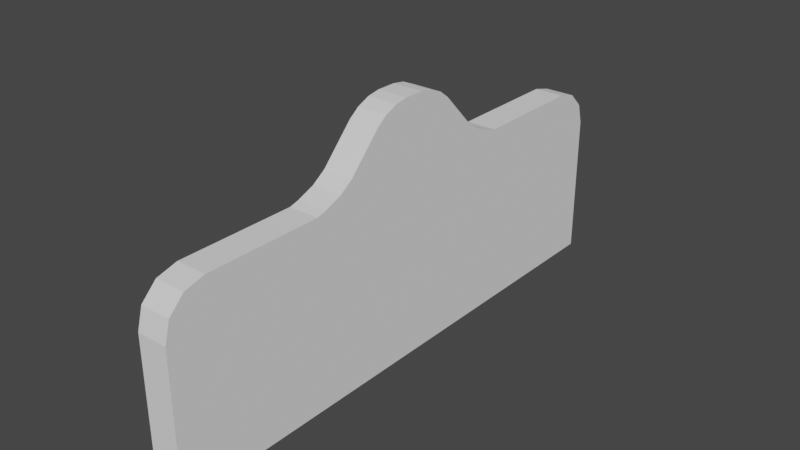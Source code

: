 # Source: Royal_Bed.blend  (saved by Blender 2.90.8; exported with 4.5.12 LTS)
import bpy
from mathutils import Matrix  # noqa: F401  (used for matrix-valued properties, if any)

bpy.ops.wm.read_factory_settings(use_empty=True)
scene = bpy.context.scene
scene.name = 'Scene'

# ---- collections
col_collection = bpy.data.collections.new('Collection'); scene.collection.children.link(col_collection)

# ---- node groups
ng_auto_smooth = bpy.data.node_groups.new('Auto Smooth', 'GeometryNodeTree')
_s = ng_auto_smooth.interface.new_socket(name='Geometry', in_out='OUTPUT', socket_type='NodeSocketGeometry')
_s = ng_auto_smooth.interface.new_socket(name='Geometry', in_out='INPUT', socket_type='NodeSocketGeometry')
_s = ng_auto_smooth.interface.new_socket(name='Angle', in_out='INPUT', socket_type='NodeSocketFloat')
_s.subtype = 'ANGLE'
_s.min_value = 0.0
_s.max_value = 3.142
ng_auto_smooth.is_modifier = True
_N = ng_auto_smooth.nodes; _L = ng_auto_smooth.links
n0 = _N.new('NodeGroupOutput'); n0.name = 'Group Output'; n0.location = (480, -100)
n1 = _N.new('NodeGroupInput'); n1.name = 'Group Input'; n1.location = (-420, -300)
n2 = _N.new('NodeGroupInput'); n2.name = 'Group Input.001'; n2.location = (-60, -100)
n3 = _N.new('GeometryNodeSetShadeSmooth'); n3.name = 'Set Shade Smooth'; n3.location = (120, -100)
n3.domain = 'EDGE'
n4 = _N.new('GeometryNodeSetShadeSmooth'); n4.name = 'Set Shade Smooth.001'; n4.location = (300, -100)
n5 = _N.new('GeometryNodeInputMeshEdgeAngle'); n5.name = 'Edge Angle'; n5.location = (-420, -220)
n6 = _N.new('GeometryNodeInputEdgeSmooth'); n6.name = 'Is Edge Smooth'; n6.location = (-60, -160)
n7 = _N.new('GeometryNodeInputShadeSmooth'); n7.name = 'Is Face Smooth'; n7.location = (-240, -340)
n8 = _N.new('FunctionNodeBooleanMath'); n8.name = 'Boolean Math'; n8.location = (-60, -220)
n9 = _N.new('FunctionNodeCompare'); n9.name = 'Compare'; n9.location = (-240, -180)
n9.operation = 'LESS_EQUAL'
_L.new(n5.outputs[0], n9.inputs[0])
_L.new(n4.outputs[0], n0.inputs[0])
_L.new(n1.outputs[1], n9.inputs[1])
_L.new(n9.outputs[0], n8.inputs[0])
_L.new(n7.outputs[0], n8.inputs[1])
_L.new(n2.outputs[0], n3.inputs[0])
_L.new(n6.outputs[0], n3.inputs[1])
_L.new(n3.outputs[0], n4.inputs[0])
_L.new(n8.outputs[0], n3.inputs[2])
n0.is_active_output = True

# ---- world
world_world = bpy.data.worlds.new('World'); scene.world = world_world
world_world.use_nodes = True; world_world.node_tree.nodes.clear()
_N = world_world.node_tree.nodes; _L = world_world.node_tree.links
n0 = _N.new('ShaderNodeOutputWorld'); n0.name = 'World Output'; n0.location = (300, 300)
n1 = _N.new('ShaderNodeBackground'); n1.name = 'Background'; n1.location = (10, 300)
n1.inputs[0].default_value = (0.05088, 0.05088, 0.05088, 1.0)
_L.new(n1.outputs[0], n0.inputs[0])
n0.is_active_output = True
world_world.color = (0.05088, 0.05088, 0.05088)
world_world.use_sun_shadow = False
world_world.sun_shadow_jitter_overblur = 0.0

# ---- meshes
me_cube_001 = bpy.data.meshes.new('Cube.001')
me_cube_001.from_pydata([(-0.09271, 1.696, -0.5676), (0.09271, 1.696, -0.5676), (-0.09271, 1.443, 0.5676), (-0.09271, 1.696, 0.3154), (-0.09271, 1.569, 0.5338), (-0.09271, 1.662, 0.4415), (0.09271, 1.696, 0.3154), (0.09271, 1.443, 0.5676), (0.09271, 1.662, 0.4415), (0.09271, 1.569, 0.5338), (0.09271, 0.7315, 0.5676), (0.09271, 0.4811, 0.6842), (0.09271, 0.3645, 0.5676), (0.09271, 0.6732, 0.5833), (0.09271, 0.5662, 0.6259), (-0.09271, 0.4811, 0.6842), (-0.09271, 0.7315, 0.5676), (-0.09271, 0.3645, 0.5676), (-0.09271, 0.5662, 0.6259), (-0.09271, 0.6732, 0.5833), (0.09271, 2.98e-08, 0.989), (-0.09271, 2.98e-08, 0.989), (-0.09271, 0.0, -0.5676), (0.09271, 0.0, -0.5676), (0.09271, 0.0, 0.5676), (-0.09271, 0.0, 0.5676), (-0.09271, 0.0608, 0.989), (-0.09271, 0.2838, 0.8929), (-0.09271, 0.1391, 0.9761), (-0.09271, 0.2207, 0.941), (0.09271, 0.2838, 0.8929), (0.09271, 0.0608, 0.989), (0.09271, 0.2207, 0.941), (0.09271, 0.1391, 0.9761), (-0.09271, 1.696, -0.1261), (0.09271, 1.696, -0.1261), (0.09271, 0.0, -0.1261), (-0.09271, 0.0, -0.5676), (-0.09271, 0.0, 0.5676), (-0.09271, 0.0, -0.1261)], [], [(7, 2, 16, 10), (34, 3, 6, 35), (2, 7, 9, 4), (4, 9, 8, 5), (5, 8, 6, 3), (39, 25, 17, 16, 2, 4, 5, 3, 34), (10, 13, 12), (13, 14, 12), (14, 11, 12), (15, 18, 17), (18, 19, 17), (19, 16, 17), (15, 11, 14, 18), (18, 14, 13, 19), (19, 13, 10, 16), (20, 24, 12, 11, 30, 32, 33, 31), (15, 17, 25, 21, 26, 28, 29, 27), (0, 1, 23, 22), (35, 6, 8, 9, 7, 10, 12, 24, 36), (11, 15, 27, 30), (26, 31, 33, 28), (28, 33, 32, 29), (29, 32, 30, 27), (31, 26, 21, 20), (0, 34, 35, 1), (22, 39, 34, 0), (1, 35, 36, 23), (25, 39, 22, 37, 38)])
_uv = me_cube_001.uv_layers.new(name='UVMap')
_uv.uv.foreach_set('vector', [0.625, 0.5186, 0.875, 0.5186, 0.875, 0.5809, 0.625, 0.5809, 0.4722, 0.25, 0.5694, 0.25, 0.5694, 0.5, 0.4722, 0.5, 0.875, 0.5186, 0.625, 0.5186, 0.625, 0.5093, 0.875, 0.5093, 0.625, 0.25, 0.625, 0.5, 0.5972, 0.5, 0.5972, 0.25, 0.5972, 0.25, 0.5972, 0.5, 0.5694, 0.5, 0.5694, 0.25, 0.5, 0.125, 0.625, 0.125, 0.625, 0.1519, 0.625, 0.1691, 0.625, 0.2314, 0.6176, 0.2407, 0.5972, 0.2475, 0.5694, 0.25, 0.4722, 0.25, 0.625, 0.5809, 0.625, 0.5852, 0.625, 0.5981, 0.625, 0.5852, 0.625, 0.5884, 0.625, 0.5981, 0.625, 0.5884, 0.625, 0.5895, 0.625, 0.5981, 0.625, 0.1605, 0.625, 0.1605, 0.625, 0.1519, 0.625, 0.1605, 0.625, 0.1605, 0.625, 0.1519, 0.625, 0.1605, 0.625, 0.1605, 0.625, 0.1519, 0.875, 0.5895, 0.625, 0.5895, 0.625, 0.5895, 0.875, 0.5895, 0.875, 0.5895, 0.625, 0.5895, 0.625, 0.5852, 0.875, 0.5852, 0.875, 0.5852, 0.625, 0.5852, 0.625, 0.5809, 0.875, 0.5809, 0.625, 0.625, 0.625, 0.625, 0.625, 0.5981, 0.625, 0.5895, 0.625, 0.5895, 0.625, 0.5901, 0.625, 0.5997, 0.625, 0.6138, 0.625, 0.1605, 0.625, 0.1519, 0.625, 0.125, 0.625, 0.125, 0.625, 0.1362, 0.7917, 0.4496, 0.7917, 0.4459, 0.625, 0.1605, 0.125, 0.5, 0.375, 0.5, 0.375, 0.625, 0.125, 0.625, 0.4722, 0.5, 0.5694, 0.5, 0.5972, 0.5025, 0.6176, 0.5093, 0.625, 0.5186, 0.625, 0.5809, 0.625, 0.5981, 0.625, 0.625, 0.5, 0.625, 0.625, 0.5895, 0.875, 0.5895, 0.875, 0.5895, 0.625, 0.5895, 0.875, 0.6138, 0.625, 0.6138, 0.625, 0.5997, 0.7917, 0.4496, 0.7917, 0.4496, 0.625, 0.5997, 0.625, 0.5901, 0.7917, 0.4459, 0.7917, 0.4459, 0.625, 0.5901, 0.625, 0.5895, 0.875, 0.5895, 0.625, 0.6138, 0.875, 0.6138, 0.875, 0.625, 0.625, 0.625, 0.375, 0.25, 0.4722, 0.25, 0.4722, 0.5, 0.375, 0.5, 0.375, 0.125, 0.5, 0.125, 0.4722, 0.25, 0.375, 0.25, 0.375, 0.5, 0.4722, 0.5, 0.5, 0.625, 0.375, 0.625, 0.625, 0.125, 0.5, 0.125, 0.375, 0.125, 0.375, 0.125, 0.625, 0.125])
me_cube_001.use_remesh_fix_poles = True
me_cube_001.use_remesh_preserve_attributes = False
me_cube_001.use_mirror_vertex_groups = False
me_cube_001.update()

# ---- objects
ob_bed = bpy.data.objects.new('Bed', me_cube_001)

# ---- transforms, parenting, visibility, modifiers, constraints
ob_bed.location = (0.0, 0.0, 0.525)
ob_bed.lineart.crease_threshold = 0.0
_m = ob_bed.modifiers.new('Mirror', 'MIRROR')
_m.use_axis = (False, True, False)
_m = ob_bed.modifiers.new('Auto Smooth', 'NODES')
_m.node_group = ng_auto_smooth
_gi = [s.identifier for s in ng_auto_smooth.interface.items_tree if s.item_type == 'SOCKET' and s.in_out == 'INPUT']
_m[_gi[1]] = 0.5236  # Angle

# ---- collection membership
col_collection.objects.link(ob_bed)

# ---- scene / render settings (as saved in the file)
scene.frame_start = 1; scene.frame_end = 250; scene.frame_set(1)
scene.render.engine = 'BLENDER_EEVEE_NEXT'
scene.cycles.use_denoising = False
scene.cycles.samples = 128
scene.cycles.sampling_pattern = 'TABULATED_SOBOL'
scene.cycles.use_adaptive_sampling = False
scene.cycles.use_light_tree = False
scene.view_settings.view_transform = 'Filmic'
bpy.context.view_layer.update()

# ---- added for rendering (the .blend has no active camera and no usable light): camera, sun
cam_auto = bpy.data.cameras.new('AutoCamera')
cam_auto.lens = 50.0
cam_auto.sensor_width = 36.0
cam_auto.clip_end = 1000.0
ob_auto_camera = bpy.data.objects.new('AutoCamera', cam_auto)
scene.collection.objects.link(ob_auto_camera)
ob_auto_camera.location = (3.45662, -4.14795, 3.50102)
ob_auto_camera.rotation_euler = (1.09748, -7.21219e-08, 0.694738)
scene.camera = ob_auto_camera
light_auto_sun = bpy.data.lights.new('AutoSun', 'SUN')
light_auto_sun.energy = 3.0
light_auto_sun.angle = 0.0523599
ob_auto_sun = bpy.data.objects.new('AutoSun', light_auto_sun)
scene.collection.objects.link(ob_auto_sun)
ob_auto_sun.rotation_euler = (0.872665, 0.174533, 0.523599)
bpy.context.view_layer.update()
